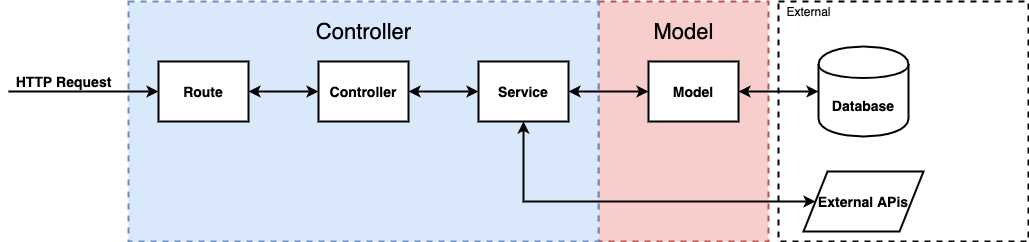

The diagram above was exported from draw.io. Its source (the exported page's mxGraphModel, read from the mxfile embedded in the PNG):
<mxGraphModel dx="946" dy="493" grid="1" gridSize="10" guides="1" tooltips="1" connect="1" arrows="1" fold="1" page="1" pageScale="1" pageWidth="850" pageHeight="1100" math="0" shadow="0">
  <root>
    <mxCell id="0" />
    <mxCell id="1" parent="0" />
    <mxCell id="AGU05J7QRnod33Ft0bWz-17" value="" style="rounded=0;whiteSpace=wrap;html=1;strokeWidth=2;dashed=1;fillColor=#f8cecc;strokeColor=#b85450;" vertex="1" parent="1">
      <mxGeometry x="620" y="110" width="170" height="240" as="geometry" />
    </mxCell>
    <mxCell id="AGU05J7QRnod33Ft0bWz-13" value="" style="rounded=0;whiteSpace=wrap;html=1;strokeWidth=2;dashed=1;" vertex="1" parent="1">
      <mxGeometry x="800" y="110" width="250" height="240" as="geometry" />
    </mxCell>
    <mxCell id="AGU05J7QRnod33Ft0bWz-12" value="" style="rounded=0;whiteSpace=wrap;html=1;strokeWidth=2;dashed=1;fillColor=#dae8fc;strokeColor=#6c8ebf;" vertex="1" parent="1">
      <mxGeometry x="150" y="110" width="470" height="240" as="geometry" />
    </mxCell>
    <mxCell id="AGU05J7QRnod33Ft0bWz-6" style="edgeStyle=orthogonalEdgeStyle;rounded=0;orthogonalLoop=1;jettySize=auto;html=1;entryX=0;entryY=0.5;entryDx=0;entryDy=0;startArrow=classic;startFill=1;strokeWidth=2;" edge="1" parent="1" source="AGU05J7QRnod33Ft0bWz-1" target="AGU05J7QRnod33Ft0bWz-2">
      <mxGeometry relative="1" as="geometry" />
    </mxCell>
    <mxCell id="AGU05J7QRnod33Ft0bWz-1" value="&lt;font style=&quot;font-size: 14px&quot;&gt;&lt;b&gt;Route&lt;/b&gt;&lt;/font&gt;" style="rounded=0;whiteSpace=wrap;html=1;strokeWidth=2;" vertex="1" parent="1">
      <mxGeometry x="180" y="170" width="90" height="60" as="geometry" />
    </mxCell>
    <mxCell id="AGU05J7QRnod33Ft0bWz-7" style="edgeStyle=orthogonalEdgeStyle;rounded=0;orthogonalLoop=1;jettySize=auto;html=1;entryX=0;entryY=0.5;entryDx=0;entryDy=0;startArrow=classic;startFill=1;strokeWidth=2;" edge="1" parent="1" source="AGU05J7QRnod33Ft0bWz-2" target="AGU05J7QRnod33Ft0bWz-3">
      <mxGeometry relative="1" as="geometry" />
    </mxCell>
    <mxCell id="AGU05J7QRnod33Ft0bWz-2" value="&lt;span style=&quot;font-size: 14px&quot;&gt;&lt;b&gt;Controller&lt;/b&gt;&lt;/span&gt;" style="rounded=0;whiteSpace=wrap;html=1;strokeWidth=2;" vertex="1" parent="1">
      <mxGeometry x="340" y="170" width="90" height="60" as="geometry" />
    </mxCell>
    <mxCell id="AGU05J7QRnod33Ft0bWz-8" style="edgeStyle=orthogonalEdgeStyle;rounded=0;orthogonalLoop=1;jettySize=auto;html=1;entryX=0;entryY=0.5;entryDx=0;entryDy=0;startArrow=classic;startFill=1;strokeWidth=2;" edge="1" parent="1" source="AGU05J7QRnod33Ft0bWz-3" target="AGU05J7QRnod33Ft0bWz-4">
      <mxGeometry relative="1" as="geometry" />
    </mxCell>
    <mxCell id="AGU05J7QRnod33Ft0bWz-11" style="edgeStyle=orthogonalEdgeStyle;rounded=0;orthogonalLoop=1;jettySize=auto;html=1;exitX=0.5;exitY=1;exitDx=0;exitDy=0;startArrow=classic;startFill=1;strokeWidth=2;entryX=0;entryY=0.5;entryDx=0;entryDy=0;" edge="1" parent="1" source="AGU05J7QRnod33Ft0bWz-3" target="AGU05J7QRnod33Ft0bWz-10">
      <mxGeometry relative="1" as="geometry">
        <Array as="points">
          <mxPoint x="545" y="310" />
        </Array>
      </mxGeometry>
    </mxCell>
    <mxCell id="AGU05J7QRnod33Ft0bWz-3" value="&lt;span style=&quot;font-size: 14px&quot;&gt;&lt;b&gt;Service&lt;/b&gt;&lt;/span&gt;" style="rounded=0;whiteSpace=wrap;html=1;strokeWidth=2;" vertex="1" parent="1">
      <mxGeometry x="500" y="170" width="90" height="60" as="geometry" />
    </mxCell>
    <mxCell id="AGU05J7QRnod33Ft0bWz-9" style="edgeStyle=orthogonalEdgeStyle;rounded=0;orthogonalLoop=1;jettySize=auto;html=1;entryX=0;entryY=0.5;entryDx=0;entryDy=0;startArrow=classic;startFill=1;strokeWidth=2;" edge="1" parent="1" source="AGU05J7QRnod33Ft0bWz-4" target="AGU05J7QRnod33Ft0bWz-5">
      <mxGeometry relative="1" as="geometry" />
    </mxCell>
    <mxCell id="AGU05J7QRnod33Ft0bWz-4" value="&lt;span style=&quot;font-size: 14px&quot;&gt;&lt;b&gt;Model&lt;/b&gt;&lt;/span&gt;" style="rounded=0;whiteSpace=wrap;html=1;strokeWidth=2;" vertex="1" parent="1">
      <mxGeometry x="670" y="170" width="90" height="60" as="geometry" />
    </mxCell>
    <mxCell id="AGU05J7QRnod33Ft0bWz-5" value="&lt;font style=&quot;font-size: 14px&quot;&gt;&lt;b&gt;Database&lt;/b&gt;&lt;/font&gt;" style="shape=cylinder;whiteSpace=wrap;html=1;boundedLbl=1;backgroundOutline=1;strokeWidth=2;" vertex="1" parent="1">
      <mxGeometry x="840" y="155" width="90" height="90" as="geometry" />
    </mxCell>
    <mxCell id="AGU05J7QRnod33Ft0bWz-10" value="&lt;font style=&quot;font-size: 14px&quot;&gt;&lt;b&gt;External APis&lt;/b&gt;&lt;/font&gt;" style="shape=parallelogram;perimeter=parallelogramPerimeter;whiteSpace=wrap;html=1;strokeWidth=2;" vertex="1" parent="1">
      <mxGeometry x="825" y="280" width="120" height="60" as="geometry" />
    </mxCell>
    <mxCell id="AGU05J7QRnod33Ft0bWz-14" value="External" style="text;html=1;align=center;verticalAlign=middle;resizable=0;points=[];autosize=1;" vertex="1" parent="1">
      <mxGeometry x="800" y="110" width="60" height="20" as="geometry" />
    </mxCell>
    <mxCell id="AGU05J7QRnod33Ft0bWz-15" value="&lt;font style=&quot;font-size: 22px&quot;&gt;Controller&lt;/font&gt;" style="text;html=1;align=center;verticalAlign=middle;resizable=0;points=[];autosize=1;" vertex="1" parent="1">
      <mxGeometry x="330" y="130" width="110" height="20" as="geometry" />
    </mxCell>
    <mxCell id="AGU05J7QRnod33Ft0bWz-18" value="&lt;font style=&quot;font-size: 22px&quot;&gt;Model&lt;/font&gt;" style="text;html=1;align=center;verticalAlign=middle;resizable=0;points=[];autosize=1;" vertex="1" parent="1">
      <mxGeometry x="665" y="130" width="80" height="20" as="geometry" />
    </mxCell>
    <mxCell id="AGU05J7QRnod33Ft0bWz-19" value="" style="endArrow=classic;html=1;strokeWidth=2;entryX=0;entryY=0.5;entryDx=0;entryDy=0;" edge="1" parent="1" target="AGU05J7QRnod33Ft0bWz-1">
      <mxGeometry width="50" height="50" relative="1" as="geometry">
        <mxPoint x="30" y="200" as="sourcePoint" />
        <mxPoint x="500" y="260" as="targetPoint" />
      </mxGeometry>
    </mxCell>
    <mxCell id="AGU05J7QRnod33Ft0bWz-20" value="&lt;font style=&quot;font-size: 14px&quot;&gt;&lt;b&gt;HTTP Request&lt;/b&gt;&lt;/font&gt;" style="text;html=1;align=center;verticalAlign=middle;resizable=0;points=[];autosize=1;" vertex="1" parent="1">
      <mxGeometry x="30" y="180" width="110" height="20" as="geometry" />
    </mxCell>
  </root>
</mxGraphModel>